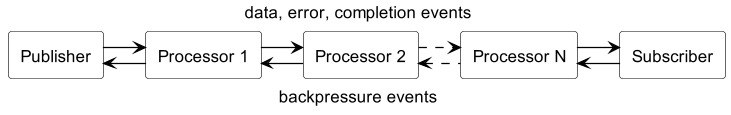

The diagram above was rendered by PlantUML. Its source (embedded in the PNG):
@startuml

scale 1.2

skinparam linetype ortho

skinparam RectangleBackgroundColor white
skinparam RectangleBorderColor black
skinparam RectangleFontName Source Sans Pro
skinparam ArrowColor black
skinparam HeaderFontSize 14
skinparam HeaderFontColor black
skinparam FooterFontSize 14
skinparam FooterFontColor black

center header
data, error, completion events
end header

center footer
backpressure events
end footer

rectangle Publisher {
}

rectangle Processor1 [
  Processor 1
]

rectangle Processor2 [
  Processor 2
]

rectangle ProcessorN [
  Processor N
]

rectangle Subscriber {
}

Publisher <- Processor1
Publisher -right> Processor1

Processor1 <- Processor2
Processor1 -right> Processor2

Processor2 <. ProcessorN
Processor2 .right> ProcessorN

ProcessorN <- Subscriber
ProcessorN -right> Subscriber

@enduml